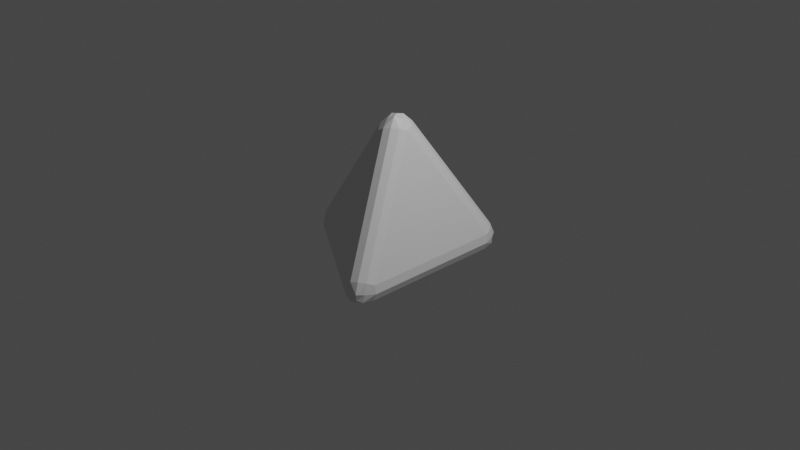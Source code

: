 # Source: DangerTriangle.blend  (saved by Blender 2.90.8; exported with 4.5.12 LTS)
import bpy
from mathutils import Matrix  # noqa: F401  (used for matrix-valued properties, if any)

bpy.ops.wm.read_factory_settings(use_empty=True)
scene = bpy.context.scene
scene.name = 'Scene'

# ---- collections
col_collection = bpy.data.collections.new('Collection'); scene.collection.children.link(col_collection)

# ---- materials (node trees are filled in below, after node groups)
mat_material = bpy.data.materials.new('Material')
mat_material.alpha_threshold = 0.0
mat_material.use_transparent_shadow = False
mat_material.line_color = (0.0, 0.0, 0.0, 1.0)

# ---- material node trees
mat_material.use_nodes = True; mat_material.node_tree.nodes.clear()
_N = mat_material.node_tree.nodes; _L = mat_material.node_tree.links
n0 = _N.new('ShaderNodeOutputMaterial'); n0.name = 'Material Output'; n0.location = (300, 300)
n1 = _N.new('ShaderNodeBsdfPrincipled'); n1.name = 'Principled BSDF'; n1.location = (10, 300)
n1.distribution = 'GGX'
n1.subsurface_method = 'BURLEY'
n1.inputs[2].default_value = 0.4
n1.inputs[3].default_value = 1.45
n1.inputs[27].default_value = (0.0, 0.0, 0.0, 1.0)
n1.inputs[28].default_value = 1.0
_L.new(n1.outputs[0], n0.inputs[0])
n0.is_active_output = True

# ---- world
world_world = bpy.data.worlds.new('World'); scene.world = world_world
world_world.use_nodes = True; world_world.node_tree.nodes.clear()
_N = world_world.node_tree.nodes; _L = world_world.node_tree.links
n0 = _N.new('ShaderNodeOutputWorld'); n0.name = 'World Output'; n0.location = (300, 300)
n1 = _N.new('ShaderNodeBackground'); n1.name = 'Background'; n1.location = (10, 300)
n1.inputs[0].default_value = (0.05088, 0.05088, 0.05088, 1.0)
_L.new(n1.outputs[0], n0.inputs[0])
n0.is_active_output = True
world_world.color = (0.05088, 0.05088, 0.05088)
world_world.use_sun_shadow = False
world_world.sun_shadow_jitter_overblur = 0.0

# ---- cameras
cam_camera = bpy.data.cameras.new('Camera')
cam_camera.clip_end = 100.0
cam_camera.ortho_scale = 7.314

# ---- lights
light_light = bpy.data.lights.new('Light', 'POINT')
light_light.transmission_factor = 0.0
light_light.energy = 1000.0
light_light.shadow_soft_size = 0.1
light_light.shadow_maximum_resolution = 0.006
light_light.use_absolute_resolution = True

# ---- meshes
me_cube = bpy.data.meshes.new('Cube')
me_cube.from_pydata([(0.1224, 0.0, 0.9906), (-0.1271, 0.1601, 0.9713), (-0.1271, -0.1601, 0.9713), (0.09285, 0.08448, 1.024), (0.03507, 0.1446, 1.033), (0.09285, -0.08448, 1.024), (0.046, -5.576e-10, 1.086), (-0.005923, 0.0619, 1.118), (-0.03874, 2.803e-09, 1.127), (-0.1798, 0.08664, 1.008), (-0.1983, 1.07e-08, 1.021), (-0.04216, 0.1711, 1.014), (-0.08375, 0.08154, 1.079), (-0.1057, 5.588e-09, 1.113), (-0.04216, -0.1711, 1.014), (0.03507, -0.1446, 1.033), (-0.1798, -0.08664, 1.008), (-0.08375, -0.08154, 1.079), (-0.005923, -0.0619, 1.118), (0.2446, 0.9359, -0.2699), (0.4982, 0.7844, -0.2645), (0.31, 0.7739, -0.5173), (0.3304, 0.9489, -0.2305), (0.4088, 0.9247, -0.2157), (0.2307, 0.945, -0.3646), (0.3412, 0.9706, -0.3432), (0.4272, 0.9679, -0.3314), (0.4172, 0.9556, -0.4003), (0.507, 0.782, -0.3612), (0.4744, 0.7792, -0.4433), (0.4677, 0.8669, -0.2276), (0.4727, 0.893, -0.3415), (0.4552, 0.9056, -0.4288), (0.2661, 0.8573, -0.4985), (0.2382, 0.9174, -0.4448), (0.4052, 0.7763, -0.4981), (0.3767, 0.8883, -0.4706), (0.3542, 0.9648, -0.4295), (0.2446, -0.9359, -0.2699), (0.31, -0.7739, -0.5173), (0.4982, -0.7844, -0.2645), (0.2307, -0.945, -0.3646), (0.2382, -0.9174, -0.4448), (0.3304, -0.9489, -0.2305), (0.3412, -0.9706, -0.3432), (0.3542, -0.9648, -0.4295), (0.4172, -0.9556, -0.4003), (0.4052, -0.7763, -0.4981), (0.4744, -0.7792, -0.4433), (0.2661, -0.8573, -0.4985), (0.3767, -0.8883, -0.4706), (0.4552, -0.9056, -0.4288), (0.4677, -0.8669, -0.2276), (0.4088, -0.9247, -0.2157), (0.507, -0.782, -0.3612), (0.4727, -0.893, -0.3415), (0.4272, -0.9679, -0.3314), (-0.9967, -0.1601, -0.2699), (-0.9967, 0.1601, -0.2699), (-0.9283, 7.451e-08, -0.5173), (-1.049, -0.08664, -0.233), (-1.068, 4.821e-08, -0.2201), (-1.01, -0.1696, -0.3646), (-1.081, -0.08086, -0.3446), (-1.119, 5.402e-08, -0.334), (-1.111, 5.757e-08, -0.4018), (-1.01, 0.1696, -0.3646), (-1.002, 0.1425, -0.4448), (-1.049, 0.08664, -0.233), (-1.081, 0.08086, -0.3446), (-1.091, 0.06105, -0.4302), (-0.9729, -0.08296, -0.4985), (-1.002, -0.1425, -0.4448), (-0.9729, 0.08296, -0.4985), (-1.045, 6.072e-08, -0.4711), (-1.091, -0.06105, -0.4302)], [], [(20, 0, 40), (59, 21, 39), (38, 2, 57), (0, 3, 6, 5), (3, 4, 7, 6), (5, 6, 18, 15), (6, 7, 8, 18), (1, 9, 12, 11), (9, 10, 13, 12), (11, 12, 7, 4), (12, 13, 8, 7), (2, 14, 17, 16), (14, 15, 18, 17), (16, 17, 13, 10), (17, 18, 8, 13), (19, 22, 25, 24), (22, 23, 26, 25), (24, 25, 37, 34), (25, 26, 27, 37), (20, 28, 31, 30), (28, 29, 32, 31), (30, 31, 26, 23), (31, 32, 27, 26), (21, 33, 36, 35), (33, 34, 37, 36), (35, 36, 32, 29), (36, 37, 27, 32), (38, 41, 44, 43), (41, 42, 45, 44), (43, 44, 56, 53), (44, 45, 46, 56), (39, 47, 50, 49), (47, 48, 51, 50), (49, 50, 45, 42), (50, 51, 46, 45), (40, 52, 55, 54), (52, 53, 56, 55), (54, 55, 51, 48), (55, 56, 46, 51), (57, 60, 63, 62), (60, 61, 64, 63), (62, 63, 75, 72), (63, 64, 65, 75), (58, 66, 69, 68), (66, 67, 70, 69), (68, 69, 64, 61), (69, 70, 65, 64), (59, 71, 74, 73), (71, 72, 75, 74), (73, 74, 70, 67), (74, 75, 65, 70), (0, 20, 30, 3), (3, 30, 23, 4), (4, 23, 22, 11), (11, 22, 19, 1), (59, 39, 49, 71), (71, 49, 42, 72), (72, 42, 41, 62), (62, 41, 38, 57), (39, 21, 35, 47), (47, 35, 29, 48), (48, 29, 28, 54), (54, 28, 20, 40), (21, 59, 73, 33), (33, 73, 67, 34), (34, 67, 66, 24), (24, 66, 58, 19), (57, 2, 16, 60), (60, 16, 10, 61), (61, 10, 9, 68), (68, 9, 1, 58), (2, 38, 43, 14), (14, 43, 53, 15), (15, 53, 52, 5), (5, 52, 40, 0), (58, 1, 19)])
_uv = me_cube.uv_layers.new(name='UVMap')
_uv.uv.foreach_set('vector', [0.8576, 0.1403, 0.1517, 0.1403, 0.8576, 0.8462, 0.155, 0.1419, 0.8514, 0.1419, 0.8514, 0.8383, 0.8607, 0.8441, 0.1626, 0.146, 0.8607, 0.146, 0.1517, 0.1403, 0.1298, 0.09131, 0.09043, 0.1097, 0.1298, 0.1673, 0.1298, 0.09131, 0.08717, 0.001924, 0.0305, 0.001924, 0.09043, 0.1097, 0.1298, 0.1673, 0.09043, 0.1097, 0.0305, 0.1575, 0.08717, 0.2141, 0.09043, 0.1097, 0.0305, 0.001924, 0.009776, 0.09227, 0.0305, 0.1575, 0.1626, 0.1455, 0.138, 0.1732, 0.09305, 0.1133, 0.135, 0.09465, 0.138, 0.1732, 0.09486, 0.2218, 0.03585, 0.1628, 0.09305, 0.1133, 0.135, 0.09465, 0.09305, 0.1133, 0.0305, 0.001924, 0.08717, 0.001924, 0.09305, 0.1133, 0.03585, 0.1628, 0.009776, 0.09227, 0.0305, 0.001924, 0.1626, 0.146, 0.135, 0.1692, 0.09305, 0.1086, 0.138, 0.09375, 0.135, 0.1692, 0.08717, 0.2141, 0.0305, 0.1575, 0.09305, 0.1086, 0.138, 0.09375, 0.09305, 0.1086, 0.03585, 0.001924, 0.09486, 0.001924, 0.09305, 0.1086, 0.0305, 0.1575, 0.009776, 0.09227, 0.03585, 0.001924, 0.8607, 0.1455, 0.8349, 0.09465, 0.8929, 0.1136, 0.9102, 0.1734, 0.8349, 0.09465, 0.7892, 0.001924, 0.8455, 0.001924, 0.8929, 0.1136, 0.9102, 0.1734, 0.8929, 0.1136, 0.9998, 0.1629, 0.9998, 0.2218, 0.8929, 0.1136, 0.8455, 0.001924, 0.9098, 0.04608, 0.9998, 0.1629, 0.8576, 0.1403, 0.9089, 0.1671, 0.8935, 0.1094, 0.8339, 0.09131, 0.9089, 0.1671, 0.9998, 0.2138, 0.9998, 0.1569, 0.8935, 0.1094, 0.8339, 0.09131, 0.8935, 0.1094, 0.8455, 0.001924, 0.7892, 0.001924, 0.8935, 0.1094, 0.9998, 0.1569, 0.9098, 0.04608, 0.8455, 0.001924, 0.8514, 0.1419, 0.8267, 0.09207, 0.8889, 0.1092, 0.9049, 0.1676, 0.8267, 0.09207, 0.78, 0.001924, 0.8389, 0.001924, 0.8889, 0.1092, 0.9049, 0.1676, 0.8889, 0.1092, 0.9998, 0.1569, 0.9998, 0.2138, 0.8889, 0.1092, 0.8389, 0.001924, 0.9098, 0.04608, 0.9998, 0.1569, 0.8607, 0.8441, 0.9102, 0.8657, 0.8929, 0.9082, 0.8349, 0.8691, 0.9102, 0.8657, 0.9998, 0.9069, 0.9998, 0.9658, 0.8929, 0.9082, 0.8349, 0.8691, 0.8929, 0.9082, 0.8455, 0.9725, 0.7892, 0.9161, 0.8929, 0.9082, 0.9998, 0.9658, 0.9557, 0.9926, 0.8455, 0.9725, 0.8514, 0.8383, 0.9049, 0.8662, 0.8889, 0.9086, 0.8267, 0.8635, 0.9049, 0.8662, 0.9998, 0.9149, 0.9998, 0.9718, 0.8889, 0.9086, 0.8267, 0.8635, 0.8889, 0.9086, 0.8389, 0.9658, 0.78, 0.9069, 0.8889, 0.9086, 0.9998, 0.9718, 0.9557, 0.9926, 0.8389, 0.9658, 0.8576, 0.8462, 0.8339, 0.8714, 0.8935, 0.913, 0.9089, 0.8708, 0.8339, 0.8714, 0.7892, 0.9161, 0.8455, 0.9725, 0.8935, 0.913, 0.9089, 0.8708, 0.8935, 0.913, 0.9998, 0.9718, 0.9998, 0.9149, 0.8935, 0.913, 0.8455, 0.9725, 0.9557, 0.9926, 0.9998, 0.9718, 0.8607, 0.146, 0.8361, 0.09375, 0.8935, 0.1082, 0.9102, 0.168, 0.8361, 0.09375, 0.793, 0.001924, 0.8496, 0.001924, 0.8935, 0.1082, 0.9102, 0.168, 0.8935, 0.1082, 0.9998, 0.1529, 0.9998, 0.2097, 0.8935, 0.1082, 0.8496, 0.001924, 0.8728, 0.001924, 0.9998, 0.1529, 0.8607, 0.8436, 0.9102, 0.8711, 0.8935, 0.9142, 0.8361, 0.8713, 0.9102, 0.8711, 0.9998, 0.919, 0.9998, 0.9758, 0.8935, 0.9142, 0.8361, 0.8713, 0.8935, 0.9142, 0.8496, 0.9765, 0.793, 0.9199, 0.8935, 0.9142, 0.9998, 0.9758, 0.9998, 0.9991, 0.8496, 0.9765, 0.155, 0.1419, 0.1299, 0.1667, 0.08927, 0.1091, 0.1299, 0.09207, 0.1299, 0.1667, 0.08272, 0.2097, 0.02592, 0.1529, 0.08927, 0.1091, 0.1299, 0.09207, 0.08927, 0.1091, 0.02592, 0.001924, 0.08272, 0.001924, 0.08927, 0.1091, 0.02592, 0.1529, 0.002605, 0.1296, 0.02592, 0.001924, 0.1517, 0.1403, 0.8576, 0.1403, 0.8339, 0.09131, 0.1298, 0.09131, 0.1298, 0.09131, 0.8339, 0.09131, 0.7892, 0.001924, 0.08717, 0.001924, 0.08717, 0.001924, 0.7892, 0.001924, 0.8349, 0.09465, 0.135, 0.09465, 0.135, 0.09465, 0.8349, 0.09465, 0.8607, 0.1455, 0.1626, 0.1455, 0.155, 0.1419, 0.8514, 0.8383, 0.8267, 0.8635, 0.1299, 0.1667, 0.1299, 0.1667, 0.8267, 0.8635, 0.78, 0.9069, 0.08272, 0.2097, 0.9998, 0.2097, 0.9998, 0.9069, 0.9102, 0.8657, 0.9102, 0.168, 0.9102, 0.168, 0.9102, 0.8657, 0.8607, 0.8441, 0.8607, 0.146, 0.8514, 0.8383, 0.8514, 0.1419, 0.9049, 0.1676, 0.9049, 0.8662, 0.9049, 0.8662, 0.9049, 0.1676, 0.9998, 0.2138, 0.9998, 0.9149, 0.9998, 0.9149, 0.9998, 0.2138, 0.9089, 0.1671, 0.9089, 0.8708, 0.9089, 0.8708, 0.9089, 0.1671, 0.8576, 0.1403, 0.8576, 0.8462, 0.8514, 0.1419, 0.155, 0.1419, 0.1299, 0.09207, 0.8267, 0.09207, 0.8267, 0.09207, 0.1299, 0.09207, 0.08272, 0.001924, 0.78, 0.001924, 0.9998, 0.2218, 0.9998, 0.919, 0.9102, 0.8711, 0.9102, 0.1734, 0.9102, 0.1734, 0.9102, 0.8711, 0.8607, 0.8436, 0.8607, 0.1455, 0.8607, 0.146, 0.1626, 0.146, 0.138, 0.09375, 0.8361, 0.09375, 0.8361, 0.09375, 0.138, 0.09375, 0.09486, 0.001924, 0.793, 0.001924, 0.793, 0.9199, 0.09486, 0.2218, 0.138, 0.1732, 0.8361, 0.8713, 0.8361, 0.8713, 0.138, 0.1732, 0.1626, 0.1455, 0.8607, 0.8436, 0.1626, 0.146, 0.8607, 0.8441, 0.8349, 0.8691, 0.135, 0.1692, 0.135, 0.1692, 0.8349, 0.8691, 0.7892, 0.9161, 0.08717, 0.2141, 0.08717, 0.2141, 0.7892, 0.9161, 0.8339, 0.8714, 0.1298, 0.1673, 0.1298, 0.1673, 0.8339, 0.8714, 0.8576, 0.8462, 0.1517, 0.1403, 0.8607, 0.8436, 0.1626, 0.1455, 0.8607, 0.1455])
me_cube.materials.append(mat_material)
me_cube.use_remesh_preserve_volume = False
me_cube.use_remesh_preserve_attributes = False
me_cube.use_mirror_vertex_groups = False
me_cube.update()

# ---- objects
ob_cube = bpy.data.objects.new('Cube', me_cube)
ob_light = bpy.data.objects.new('Light', light_light)
ob_camera = bpy.data.objects.new('Camera', cam_camera)

# ---- transforms, parenting, visibility, modifiers, constraints
ob_cube.location = (0.0, 0.0, 0.0)
ob_cube.lock_rotations_4d = False
ob_cube.empty_display_type = 'ARROWS'
ob_cube.lineart.crease_threshold = 0.0
ob_light.location = (4.076, 1.005, 5.904)
ob_light.rotation_euler = (0.6503, 0.05522, 1.866)
ob_light.lock_rotations_4d = False
ob_light.empty_display_type = 'ARROWS'
ob_light.color = (0.0, 0.0, 0.0, 0.0)
ob_light.lineart.crease_threshold = 0.0
ob_camera.location = (7.359, -6.926, 4.958)
ob_camera.rotation_euler = (1.109, 0.0, 0.8149)
ob_camera.lock_rotations_4d = False
ob_camera.empty_display_type = 'ARROWS'
ob_camera.color = (0.0, 0.0, 0.0, 0.0)
ob_camera.display_type = 'WIRE'
ob_camera.lineart.crease_threshold = 0.0

# ---- collection membership
col_collection.objects.link(ob_cube)
col_collection.objects.link(ob_light)
col_collection.objects.link(ob_camera)

# ---- scene / render settings (as saved in the file)
scene.camera = ob_camera
scene.frame_start = 1; scene.frame_end = 250; scene.frame_set(1)
scene.render.engine = 'BLENDER_EEVEE_NEXT'
scene.cycles.use_denoising = False
scene.cycles.samples = 128
scene.cycles.sampling_pattern = 'TABULATED_SOBOL'
scene.cycles.use_adaptive_sampling = False
scene.cycles.use_light_tree = False
scene.view_settings.view_transform = 'Filmic'
bpy.context.view_layer.update()
